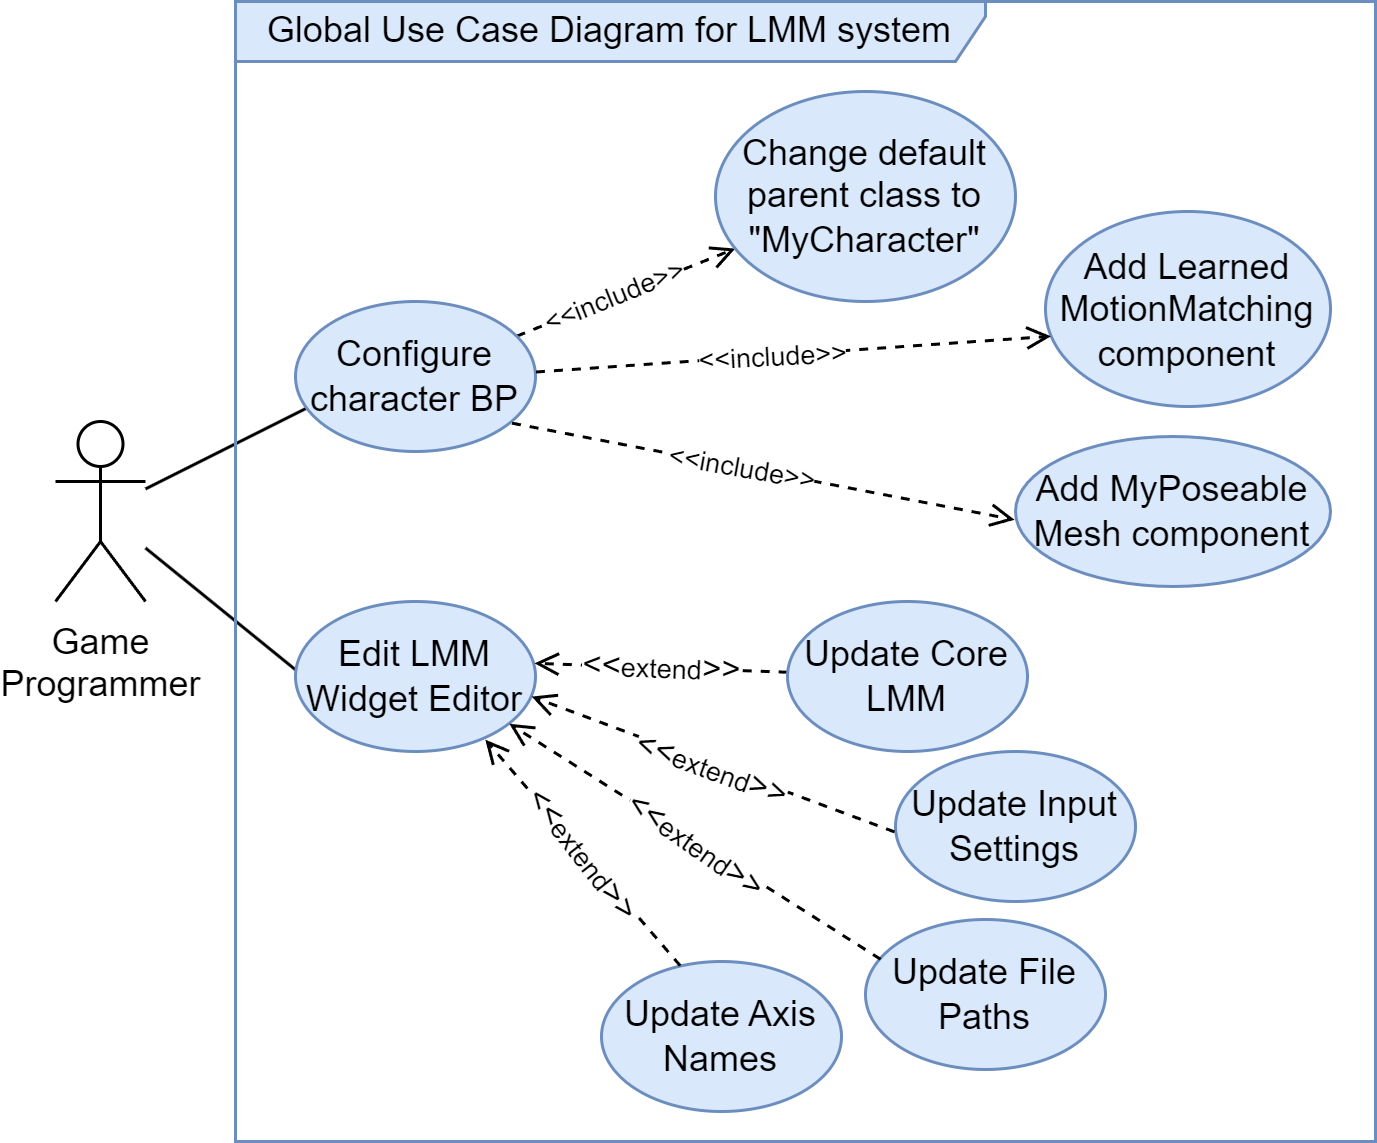

The diagram above was exported from draw.io. Its source (the exported page's mxGraphModel, read from the mxfile embedded in the PNG):
<mxGraphModel dx="707" dy="421" grid="1" gridSize="10" guides="1" tooltips="1" connect="1" arrows="1" fold="1" page="1" pageScale="1" pageWidth="827" pageHeight="1169" math="0" shadow="0">
  <root>
    <mxCell id="0" />
    <mxCell id="1" parent="0" />
    <mxCell id="Lties9MsbtngG09ctNXB-5" style="rounded=0;orthogonalLoop=1;jettySize=auto;html=1;entryX=0.065;entryY=0.696;entryDx=0;entryDy=0;entryPerimeter=0;endArrow=none;endFill=0;" parent="1" source="Lties9MsbtngG09ctNXB-1" target="Lties9MsbtngG09ctNXB-2" edge="1">
      <mxGeometry relative="1" as="geometry" />
    </mxCell>
    <mxCell id="Lties9MsbtngG09ctNXB-1" value="Game &lt;br&gt;Programmer" style="shape=umlActor;verticalLabelPosition=bottom;verticalAlign=top;html=1;outlineConnect=0;" parent="1" vertex="1">
      <mxGeometry x="170" y="490" width="30" height="60" as="geometry" />
    </mxCell>
    <mxCell id="Lties9MsbtngG09ctNXB-4" value="" style="rounded=0;orthogonalLoop=1;jettySize=auto;html=1;endArrow=open;endFill=0;dashed=1;" parent="1" source="Lties9MsbtngG09ctNXB-2" target="Lties9MsbtngG09ctNXB-3" edge="1">
      <mxGeometry relative="1" as="geometry" />
    </mxCell>
    <mxCell id="Lties9MsbtngG09ctNXB-6" value="&lt;font style=&quot;font-size: 9px;&quot;&gt;&amp;lt;&amp;lt;include&amp;gt;&amp;gt;&lt;/font&gt;" style="edgeLabel;html=1;align=center;verticalAlign=middle;resizable=0;points=[];rotation=338;" parent="Lties9MsbtngG09ctNXB-4" connectable="0" vertex="1">
      <mxGeometry x="-0.06" relative="1" as="geometry">
        <mxPoint x="-2" as="offset" />
      </mxGeometry>
    </mxCell>
    <mxCell id="Lties9MsbtngG09ctNXB-2" value="Configure character BP" style="ellipse;whiteSpace=wrap;html=1;fillColor=#dae8fc;strokeColor=#6c8ebf;" parent="1" vertex="1">
      <mxGeometry x="250" y="450" width="80" height="50" as="geometry" />
    </mxCell>
    <mxCell id="Lties9MsbtngG09ctNXB-3" value="Change default parent class to &quot;MyCharacter&quot;" style="ellipse;whiteSpace=wrap;html=1;fillColor=#dae8fc;strokeColor=#6c8ebf;" parent="1" vertex="1">
      <mxGeometry x="390" y="380" width="100" height="70" as="geometry" />
    </mxCell>
    <mxCell id="Lties9MsbtngG09ctNXB-7" value="Add&amp;nbsp;Learned&lt;br&gt;MotionMatching component" style="ellipse;whiteSpace=wrap;html=1;fillColor=#dae8fc;strokeColor=#6c8ebf;" parent="1" vertex="1">
      <mxGeometry x="500" y="420" width="95" height="65" as="geometry" />
    </mxCell>
    <mxCell id="Lties9MsbtngG09ctNXB-8" value="Add MyPoseable Mesh&amp;nbsp;component" style="ellipse;whiteSpace=wrap;html=1;fillColor=#dae8fc;strokeColor=#6c8ebf;" parent="1" vertex="1">
      <mxGeometry x="490" y="495" width="105" height="50" as="geometry" />
    </mxCell>
    <mxCell id="Lties9MsbtngG09ctNXB-11" value="" style="rounded=0;orthogonalLoop=1;jettySize=auto;html=1;endArrow=open;endFill=0;dashed=1;exitX=1.002;exitY=0.47;exitDx=0;exitDy=0;exitPerimeter=0;entryX=0.019;entryY=0.64;entryDx=0;entryDy=0;entryPerimeter=0;" parent="1" source="Lties9MsbtngG09ctNXB-2" target="Lties9MsbtngG09ctNXB-7" edge="1">
      <mxGeometry relative="1" as="geometry">
        <mxPoint x="351" y="529" as="sourcePoint" />
        <mxPoint x="439" y="485" as="targetPoint" />
      </mxGeometry>
    </mxCell>
    <mxCell id="Lties9MsbtngG09ctNXB-12" value="&lt;font style=&quot;font-size: 9px;&quot;&gt;&amp;lt;&amp;lt;include&amp;gt;&amp;gt;&lt;/font&gt;" style="edgeLabel;html=1;align=center;verticalAlign=middle;resizable=0;points=[];rotation=357;" parent="Lties9MsbtngG09ctNXB-11" connectable="0" vertex="1">
      <mxGeometry x="-0.06" relative="1" as="geometry">
        <mxPoint x="-2" as="offset" />
      </mxGeometry>
    </mxCell>
    <mxCell id="Lties9MsbtngG09ctNXB-13" value="" style="rounded=0;orthogonalLoop=1;jettySize=auto;html=1;endArrow=open;endFill=0;dashed=1;entryX=-0.003;entryY=0.555;entryDx=0;entryDy=0;entryPerimeter=0;exitX=0.902;exitY=0.811;exitDx=0;exitDy=0;exitPerimeter=0;" parent="1" source="Lties9MsbtngG09ctNXB-2" target="Lties9MsbtngG09ctNXB-8" edge="1">
      <mxGeometry relative="1" as="geometry">
        <mxPoint x="348" y="527" as="sourcePoint" />
        <mxPoint x="440" y="469" as="targetPoint" />
      </mxGeometry>
    </mxCell>
    <mxCell id="Lties9MsbtngG09ctNXB-14" value="&lt;font style=&quot;font-size: 9px;&quot;&gt;&amp;lt;&amp;lt;include&amp;gt;&amp;gt;&lt;/font&gt;" style="edgeLabel;html=1;align=center;verticalAlign=middle;resizable=0;points=[];rotation=10;" parent="Lties9MsbtngG09ctNXB-13" connectable="0" vertex="1">
      <mxGeometry x="-0.06" relative="1" as="geometry">
        <mxPoint x="-2" y="-1" as="offset" />
      </mxGeometry>
    </mxCell>
    <mxCell id="Lties9MsbtngG09ctNXB-15" style="rounded=0;orthogonalLoop=1;jettySize=auto;html=1;entryX=0;entryY=0.455;entryDx=0;entryDy=0;entryPerimeter=0;endArrow=none;endFill=0;" parent="1" source="Lties9MsbtngG09ctNXB-1" target="Lties9MsbtngG09ctNXB-16" edge="1">
      <mxGeometry relative="1" as="geometry">
        <mxPoint x="210" y="599.2483361064891" as="sourcePoint" />
      </mxGeometry>
    </mxCell>
    <mxCell id="Lties9MsbtngG09ctNXB-16" value="Edit LMM Widget Editor" style="ellipse;whiteSpace=wrap;html=1;fillColor=#dae8fc;strokeColor=#6c8ebf;" parent="1" vertex="1">
      <mxGeometry x="250" y="550" width="80" height="50" as="geometry" />
    </mxCell>
    <mxCell id="Lties9MsbtngG09ctNXB-21" style="rounded=0;orthogonalLoop=1;jettySize=auto;html=1;startArrow=none;startFill=0;endArrow=open;endFill=0;dashed=1;entryX=0.996;entryY=0.412;entryDx=0;entryDy=0;entryPerimeter=0;" parent="1" source="Lties9MsbtngG09ctNXB-17" target="Lties9MsbtngG09ctNXB-16" edge="1">
      <mxGeometry relative="1" as="geometry" />
    </mxCell>
    <mxCell id="Lties9MsbtngG09ctNXB-22" value="&amp;lt;&amp;lt;&lt;font style=&quot;font-size: 9px;&quot;&gt;extend&lt;/font&gt;&amp;gt;&amp;gt;" style="edgeLabel;html=1;align=center;verticalAlign=middle;resizable=0;points=[];rotation=2;" parent="Lties9MsbtngG09ctNXB-21" connectable="0" vertex="1">
      <mxGeometry x="-0.0043" relative="1" as="geometry">
        <mxPoint as="offset" />
      </mxGeometry>
    </mxCell>
    <mxCell id="Lties9MsbtngG09ctNXB-17" value="Update Core LMM" style="ellipse;whiteSpace=wrap;html=1;fillColor=#dae8fc;strokeColor=#6c8ebf;" parent="1" vertex="1">
      <mxGeometry x="414" y="550" width="80" height="50" as="geometry" />
    </mxCell>
    <mxCell id="Lties9MsbtngG09ctNXB-18" value="Update Input Settings" style="ellipse;whiteSpace=wrap;html=1;fillColor=#dae8fc;strokeColor=#6c8ebf;" parent="1" vertex="1">
      <mxGeometry x="450" y="600" width="80" height="50" as="geometry" />
    </mxCell>
    <mxCell id="Lties9MsbtngG09ctNXB-19" value="Update Axis Names" style="ellipse;whiteSpace=wrap;html=1;fillColor=#dae8fc;strokeColor=#6c8ebf;" parent="1" vertex="1">
      <mxGeometry x="352" y="670" width="80" height="50" as="geometry" />
    </mxCell>
    <mxCell id="Lties9MsbtngG09ctNXB-20" value="Update File Paths" style="ellipse;whiteSpace=wrap;html=1;fillColor=#dae8fc;strokeColor=#6c8ebf;" parent="1" vertex="1">
      <mxGeometry x="440" y="656" width="80" height="50" as="geometry" />
    </mxCell>
    <mxCell id="Lties9MsbtngG09ctNXB-23" style="rounded=0;orthogonalLoop=1;jettySize=auto;html=1;startArrow=none;startFill=0;endArrow=open;endFill=0;dashed=1;entryX=0.984;entryY=0.634;entryDx=0;entryDy=0;entryPerimeter=0;exitX=-0.004;exitY=0.536;exitDx=0;exitDy=0;exitPerimeter=0;" parent="1" source="Lties9MsbtngG09ctNXB-18" target="Lties9MsbtngG09ctNXB-16" edge="1">
      <mxGeometry relative="1" as="geometry">
        <mxPoint x="450" y="645" as="sourcePoint" />
        <mxPoint x="332" y="643" as="targetPoint" />
      </mxGeometry>
    </mxCell>
    <mxCell id="Lties9MsbtngG09ctNXB-24" value="&amp;lt;&amp;lt;&lt;font style=&quot;font-size: 9px;&quot;&gt;extend&lt;/font&gt;&amp;gt;&amp;gt;" style="edgeLabel;html=1;align=center;verticalAlign=middle;resizable=0;points=[];rotation=20;" parent="Lties9MsbtngG09ctNXB-23" connectable="0" vertex="1">
      <mxGeometry x="-0.0043" relative="1" as="geometry">
        <mxPoint y="1" as="offset" />
      </mxGeometry>
    </mxCell>
    <mxCell id="Lties9MsbtngG09ctNXB-25" style="rounded=0;orthogonalLoop=1;jettySize=auto;html=1;entryX=0.891;entryY=0.815;entryDx=0;entryDy=0;startArrow=none;startFill=0;endArrow=open;endFill=0;dashed=1;exitX=0.063;exitY=0.265;exitDx=0;exitDy=0;exitPerimeter=0;entryPerimeter=0;" parent="1" source="Lties9MsbtngG09ctNXB-20" target="Lties9MsbtngG09ctNXB-16" edge="1">
      <mxGeometry relative="1" as="geometry">
        <mxPoint x="460" y="655" as="sourcePoint" />
        <mxPoint x="350" y="655" as="targetPoint" />
      </mxGeometry>
    </mxCell>
    <mxCell id="Lties9MsbtngG09ctNXB-26" value="&amp;lt;&amp;lt;&lt;font style=&quot;font-size: 9px;&quot;&gt;extend&lt;/font&gt;&amp;gt;&amp;gt;" style="edgeLabel;html=1;align=center;verticalAlign=middle;resizable=0;points=[];rotation=35;" parent="Lties9MsbtngG09ctNXB-25" connectable="0" vertex="1">
      <mxGeometry x="-0.0043" relative="1" as="geometry">
        <mxPoint as="offset" />
      </mxGeometry>
    </mxCell>
    <mxCell id="Lties9MsbtngG09ctNXB-27" style="rounded=0;orthogonalLoop=1;jettySize=auto;html=1;entryX=0.791;entryY=0.921;entryDx=0;entryDy=0;startArrow=none;startFill=0;endArrow=open;endFill=0;dashed=1;exitX=0.328;exitY=0.028;exitDx=0;exitDy=0;exitPerimeter=0;entryPerimeter=0;" parent="1" source="Lties9MsbtngG09ctNXB-19" target="Lties9MsbtngG09ctNXB-16" edge="1">
      <mxGeometry relative="1" as="geometry">
        <mxPoint x="470" y="665" as="sourcePoint" />
        <mxPoint x="360" y="665" as="targetPoint" />
      </mxGeometry>
    </mxCell>
    <mxCell id="Lties9MsbtngG09ctNXB-28" value="&amp;lt;&amp;lt;&lt;font style=&quot;font-size: 9px;&quot;&gt;extend&lt;/font&gt;&amp;gt;&amp;gt;" style="edgeLabel;html=1;align=center;verticalAlign=middle;resizable=0;points=[];rotation=52;" parent="Lties9MsbtngG09ctNXB-27" connectable="0" vertex="1">
      <mxGeometry x="-0.0043" relative="1" as="geometry">
        <mxPoint as="offset" />
      </mxGeometry>
    </mxCell>
    <mxCell id="O47lF-orXzX7R59EyBvZ-2" value="Global Use Case Diagram for LMM system" style="shape=umlFrame;whiteSpace=wrap;html=1;pointerEvents=0;width=250;height=20;fillColor=#dae8fc;strokeColor=#6c8ebf;" parent="1" vertex="1">
      <mxGeometry x="230" y="350" width="380" height="380" as="geometry" />
    </mxCell>
  </root>
</mxGraphModel>